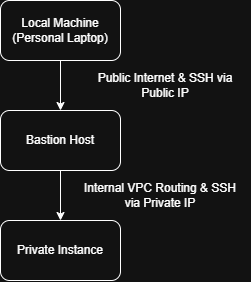

The diagram above was exported from draw.io. Its source (the exported page's mxGraphModel, read from the mxfile embedded in the PNG):
<mxGraphModel dx="766" dy="420" grid="1" gridSize="10" guides="1" tooltips="1" connect="1" arrows="1" fold="1" page="1" pageScale="1" pageWidth="850" pageHeight="1100" math="0" shadow="0">
  <root>
    <mxCell id="0" />
    <mxCell id="1" parent="0" />
    <mxCell id="KQ7WH9UqlNDdUqD2FylA-4" edge="1" parent="1" source="KQ7WH9UqlNDdUqD2FylA-1" style="edgeStyle=orthogonalEdgeStyle;rounded=0;orthogonalLoop=1;jettySize=auto;html=1;" target="KQ7WH9UqlNDdUqD2FylA-2" value="">
      <mxGeometry relative="1" as="geometry" />
    </mxCell>
    <mxCell id="KQ7WH9UqlNDdUqD2FylA-1" parent="1" style="rounded=1;whiteSpace=wrap;html=1;roundedPerimeter=1;" value="Local Machine&lt;div&gt;(Personal Laptop)&lt;/div&gt;" vertex="1">
      <mxGeometry height="60" width="120" x="280" y="80" as="geometry" />
    </mxCell>
    <mxCell id="KQ7WH9UqlNDdUqD2FylA-5" edge="1" parent="1" source="KQ7WH9UqlNDdUqD2FylA-2" style="edgeStyle=orthogonalEdgeStyle;rounded=0;orthogonalLoop=1;jettySize=auto;html=1;" target="KQ7WH9UqlNDdUqD2FylA-3" value="">
      <mxGeometry relative="1" as="geometry" />
    </mxCell>
    <mxCell id="KQ7WH9UqlNDdUqD2FylA-2" parent="1" style="rounded=1;whiteSpace=wrap;html=1;roundedPerimeter=1;" value="Bastion Host" vertex="1">
      <mxGeometry height="60" width="120" x="280" y="190" as="geometry" />
    </mxCell>
    <mxCell id="KQ7WH9UqlNDdUqD2FylA-3" parent="1" style="rounded=1;whiteSpace=wrap;html=1;roundedPerimeter=1;" value="Private Instance" vertex="1">
      <mxGeometry height="60" width="120" x="280" y="300" as="geometry" />
    </mxCell>
    <mxCell id="KQ7WH9UqlNDdUqD2FylA-6" parent="1" style="text;html=1;whiteSpace=wrap;strokeColor=none;fillColor=none;align=center;verticalAlign=middle;rounded=0;" value="Public Internet &amp;amp; SSH via Public IP" vertex="1">
      <mxGeometry height="30" width="170" x="360" y="150" as="geometry" />
    </mxCell>
    <mxCell id="KQ7WH9UqlNDdUqD2FylA-7" parent="1" style="text;html=1;whiteSpace=wrap;strokeColor=none;fillColor=none;align=center;verticalAlign=middle;rounded=0;" value="Internal VPC Routing &amp;amp; SSH via Private IP" vertex="1">
      <mxGeometry height="30" width="160" x="360" y="260" as="geometry" />
    </mxCell>
  </root>
</mxGraphModel>